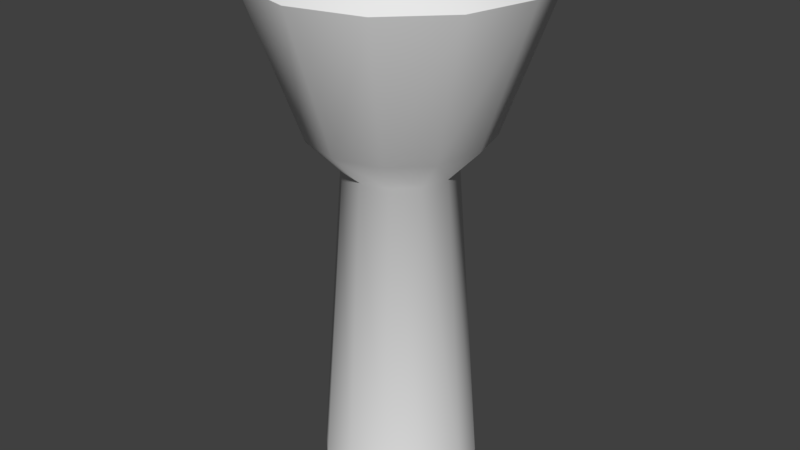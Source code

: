 # Source: flashlight.blend  (saved by Blender 2.77.0; exported with 4.5.12 LTS)
import bpy
from mathutils import Matrix  # noqa: F401  (used for matrix-valued properties, if any)

bpy.ops.wm.read_factory_settings(use_empty=True)
scene = bpy.context.scene
scene.name = 'Scene'

# ---- collections
col_collection_1 = bpy.data.collections.new('Collection 1'); scene.collection.children.link(col_collection_1)

# ---- world
world_world = bpy.data.worlds.new('World'); scene.world = world_world
world_world.color = (0.05088, 0.05088, 0.05088)
world_world.use_sun_shadow = False
world_world.sun_shadow_jitter_overblur = 0.0
world_world.cycles.sampling_method = 'MANUAL'

# ---- meshes
me_cylinder = bpy.data.meshes.new('Cylinder')
me_cylinder.from_pydata([(-2.997e-09, 0.6983, -1.0), (-2.115e-09, 0.7871, 2.118), (0.3492, 0.6048, -1.0), (0.3935, 0.6816, 2.118), (0.6048, 0.3492, -1.0), (0.6816, 0.3935, 2.118), (0.6983, -7.248e-08, -1.0), (0.7871, -6.402e-08, 2.118), (0.6048, -0.3492, -1.0), (0.6816, -0.3935, 2.118), (0.3492, -0.6048, -1.0), (0.3935, -0.6816, 2.118), (1.024e-07, -0.6983, -1.0), (1.167e-07, -0.7871, 2.118), (-0.3492, -0.6048, -1.0), (-0.3935, -0.6816, 2.118), (-0.6048, -0.3492, -1.0), (-0.6816, -0.3935, 2.118), (-0.6983, -3.666e-07, -1.0), (-0.7871, -3.955e-07, 2.118), (-0.6048, 0.3492, -1.0), (-0.6816, 0.3935, 2.118), (-0.3492, 0.6048, -1.0), (-0.3935, 0.6816, 2.118), (0.6225, 1.078, 3.397), (8.622e-09, 1.245, 3.397), (1.078, 0.6225, 3.397), (1.245, -2.078e-08, 3.397), (1.078, -0.6225, 3.397), (0.6225, -1.078, 3.397), (1.966e-07, -1.245, 3.397), (-0.6225, -1.078, 3.397), (-1.078, -0.6225, 3.397), (-1.245, -5.452e-07, 3.397), (-1.078, 0.6225, 3.397), (-0.6225, 1.078, 3.397), (0.5712, 0.9894, 3.506), (8.73e-09, 1.142, 3.506), (0.9894, 0.5712, 3.506), (1.142, -2.889e-08, 3.506), (0.9894, -0.5712, 3.506), (0.5712, -0.9894, 3.506), (1.812e-07, -1.142, 3.506), (-0.5712, -0.9894, 3.506), (-0.9894, -0.5712, 3.506), (-1.142, -5.101e-07, 3.506), (-0.9894, 0.5712, 3.506), (-0.5712, 0.9894, 3.506), (0.5396, 0.9345, 3.438), (7.695e-09, 1.079, 3.438), (0.9345, 0.5396, 3.438), (1.079, -3.445e-08, 3.438), (0.9345, -0.5396, 3.438), (0.5396, -0.9345, 3.438), (1.706e-07, -1.079, 3.438), (-0.5396, -0.9345, 3.438), (-0.9345, -0.5396, 3.438), (-1.079, -4.89e-07, 3.438), (-0.9345, 0.5396, 3.438), (-0.5396, 0.9345, 3.438), (0.4302, 0.7451, 3.492), (6.026e-09, 0.8603, 3.492), (0.7451, 0.4302, 3.492), (0.8603, -5.057e-08, 3.492), (0.7451, -0.4302, 3.492), (0.4302, -0.7451, 3.492), (1.359e-07, -0.8603, 3.492), (-0.4302, -0.7451, 3.492), (-0.7451, -0.4302, 3.492), (-0.8603, -4.129e-07, 3.492), (-0.7451, 0.4302, 3.492), (-0.4302, 0.7451, 3.492), (-2.997e-09, 0.6983, -1.0), (0.3492, 0.6048, -1.0), (0.6048, 0.3492, -1.0), (0.6983, -7.248e-08, -1.0), (0.6048, -0.3492, -1.0), (0.3492, -0.6048, -1.0), (1.024e-07, -0.6983, -1.0), (-0.3492, -0.6048, -1.0), (-0.6048, -0.3492, -1.0), (-0.6983, -3.666e-07, -1.0), (-0.6048, 0.3492, -1.0), (-0.3492, 0.6048, -1.0), (0.6225, 1.078, 3.397), (8.622e-09, 1.245, 3.397), (1.078, 0.6225, 3.397), (1.245, -2.078e-08, 3.397), (1.078, -0.6225, 3.397), (0.6225, -1.078, 3.397), (1.966e-07, -1.245, 3.397), (-0.6225, -1.078, 3.397), (-1.078, -0.6225, 3.397), (-1.245, -5.452e-07, 3.397), (-1.078, 0.6225, 3.397), (-0.6225, 1.078, 3.397), (0.5712, 0.9894, 3.506), (8.73e-09, 1.142, 3.506), (0.9894, 0.5712, 3.506), (1.142, -2.889e-08, 3.506), (0.9894, -0.5712, 3.506), (0.5712, -0.9894, 3.506), (1.812e-07, -1.142, 3.506), (-0.5712, -0.9894, 3.506), (-0.9894, -0.5712, 3.506), (-1.142, -5.101e-07, 3.506), (-0.9894, 0.5712, 3.506), (-0.5712, 0.9894, 3.506), (0.5396, 0.9345, 3.438), (7.695e-09, 1.079, 3.438), (0.9345, 0.5396, 3.438), (1.079, -3.445e-08, 3.438), (0.9345, -0.5396, 3.438), (0.5396, -0.9345, 3.438), (1.706e-07, -1.079, 3.438), (-0.5396, -0.9345, 3.438), (-0.9345, -0.5396, 3.438), (-1.079, -4.89e-07, 3.438), (-0.9345, 0.5396, 3.438), (-0.5396, 0.9345, 3.438), (-1.685e-08, 0.4935, 1.815), (0.2467, 0.4274, 1.815), (0.4274, 0.2467, 1.815), (0.4935, -9.383e-08, 1.815), (0.4274, -0.2467, 1.815), (0.2467, -0.4274, 1.815), (5.767e-08, -0.4935, 1.815), (-0.2467, -0.4274, 1.815), (-0.4274, -0.2467, 1.815), (-0.4935, -3.017e-07, 1.815), (-0.4274, 0.2467, 1.815), (-0.2467, 0.4274, 1.815)], [], [(120, 1, 3, 121), (121, 3, 5, 122), (122, 5, 7, 123), (123, 7, 9, 124), (124, 9, 11, 125), (125, 11, 13, 126), (126, 13, 15, 127), (127, 15, 17, 128), (128, 17, 19, 129), (129, 19, 21, 130), (19, 17, 92, 93), (130, 21, 23, 131), (131, 23, 1, 120), (0, 2, 4, 6, 8, 10, 12, 14, 16, 18, 20, 22), (87, 26, 98, 99), (11, 9, 88, 89), (21, 19, 93, 94), (13, 11, 89, 90), (5, 3, 84, 86), (23, 21, 94, 95), (15, 13, 90, 91), (7, 5, 86, 27), (1, 23, 95, 85), (3, 1, 85, 84), (17, 15, 91, 92), (9, 7, 27, 88), (96, 97, 109, 108), (32, 31, 103, 104), (24, 25, 37, 36), (30, 29, 101, 102), (35, 34, 106, 107), (28, 87, 99, 100), (33, 32, 104, 105), (26, 24, 36, 98), (31, 30, 102, 103), (25, 35, 107, 37), (29, 28, 100, 101), (34, 33, 105, 106), (114, 53, 65, 66), (42, 41, 113, 54), (47, 46, 118, 119), (40, 39, 111, 112), (45, 44, 116, 117), (38, 96, 108, 110), (43, 42, 54, 115), (97, 47, 119, 109), (41, 40, 112, 113), (46, 45, 117, 118), (39, 38, 110, 111), (44, 43, 115, 116), (60, 61, 71, 70, 69, 68, 67, 66, 65, 64, 63, 62), (59, 58, 70, 71), (52, 51, 63, 64), (57, 56, 68, 69), (50, 48, 60, 62), (55, 114, 66, 67), (49, 59, 71, 61), (53, 52, 64, 65), (58, 57, 69, 70), (51, 50, 62, 63), (56, 55, 67, 68), (48, 49, 61, 60), (83, 131, 120, 72), (82, 130, 131, 83), (81, 129, 130, 82), (80, 128, 129, 81), (79, 127, 128, 80), (78, 126, 127, 79), (77, 125, 126, 78), (76, 124, 125, 77), (75, 123, 124, 76), (74, 122, 123, 75), (73, 121, 122, 74), (72, 120, 121, 73)])
me_cylinder.polygons.foreach_set('use_smooth', [True] * 74)
me_cylinder.use_remesh_preserve_volume = False
me_cylinder.use_remesh_preserve_attributes = False
me_cylinder.use_mirror_vertex_groups = False
me_cylinder.update()

# ---- objects
ob_cylinder = bpy.data.objects.new('Cylinder', me_cylinder)

# ---- transforms, parenting, visibility, modifiers, constraints
ob_cylinder.location = (0.0, 0.0, 0.0)
ob_cylinder.scale = (0.6177, 0.6177, 0.6177)
ob_cylinder.lineart.crease_threshold = 0.0

# ---- collection membership
col_collection_1.objects.link(ob_cylinder)

# ---- scene / render settings (as saved in the file)
scene.frame_start = 1; scene.frame_end = 250; scene.frame_set(1)
scene.render.engine = 'BLENDER_EEVEE_NEXT'
scene.render.resolution_percentage = 50
scene.render.dither_intensity = 0.0
scene.cycles.use_denoising = False
scene.cycles.samples = 128
scene.cycles.sampling_pattern = 'TABULATED_SOBOL'
scene.cycles.light_sampling_threshold = 0.0
scene.cycles.use_adaptive_sampling = False
scene.cycles.use_light_tree = False
scene.cycles.blur_glossy = 0.0
scene.cycles.sample_clamp_indirect = 0.0
scene.view_settings.view_transform = 'Standard'
bpy.context.view_layer.update()

# ---- added for rendering (the .blend has no active camera and no usable light): camera, sun
cam_auto = bpy.data.cameras.new('AutoCamera')
cam_auto.lens = 50.0
cam_auto.sensor_width = 36.0
cam_auto.clip_end = 1000.0
ob_auto_camera = bpy.data.objects.new('AutoCamera', cam_auto)
scene.collection.objects.link(ob_auto_camera)
ob_auto_camera.location = (3.26829, -3.92194, 3.38854)
ob_auto_camera.rotation_euler = (1.09748, -7.21219e-08, 0.694738)
scene.camera = ob_auto_camera
light_auto_sun = bpy.data.lights.new('AutoSun', 'SUN')
light_auto_sun.energy = 3.0
light_auto_sun.angle = 0.0523599
ob_auto_sun = bpy.data.objects.new('AutoSun', light_auto_sun)
scene.collection.objects.link(ob_auto_sun)
ob_auto_sun.rotation_euler = (0.872665, 0.174533, 0.523599)
bpy.context.view_layer.update()
